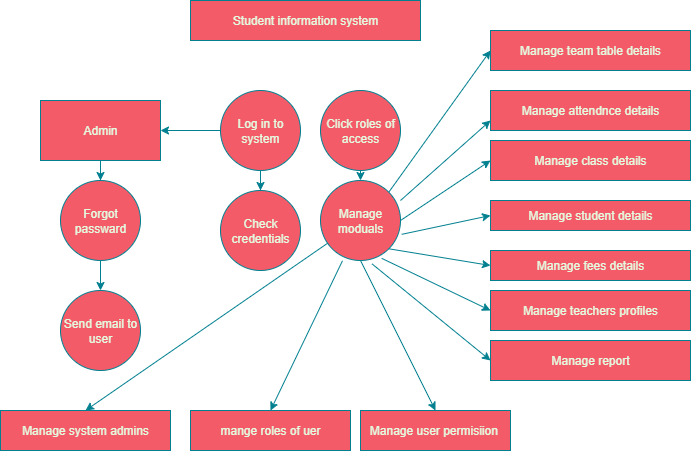

The diagram above was exported from draw.io. Its source (the exported page's mxGraphModel, read from the mxfile embedded in the PNG):
<mxGraphModel dx="1042" dy="562" grid="1" gridSize="10" guides="1" tooltips="1" connect="1" arrows="1" fold="1" page="1" pageScale="1" pageWidth="827" pageHeight="1169" background="#ffffff" math="0" shadow="0" adaptiveColors="none">
  <root>
    <mxCell id="0" />
    <mxCell id="1" parent="0" />
    <mxCell id="gJ7c2ORcNKjMw1yRVnQJ-2" value="Student information system" style="rounded=0;whiteSpace=wrap;html=1;labelBackgroundColor=none;fillColor=#F45B69;strokeColor=#028090;fontColor=#E4FDE1;" vertex="1" parent="1">
      <mxGeometry x="250" y="40" width="230" height="40" as="geometry" />
    </mxCell>
    <mxCell id="gJ7c2ORcNKjMw1yRVnQJ-5" value="" style="edgeStyle=orthogonalEdgeStyle;rounded=0;orthogonalLoop=1;jettySize=auto;html=1;labelBackgroundColor=none;strokeColor=#028090;fontColor=default;" edge="1" parent="1" source="gJ7c2ORcNKjMw1yRVnQJ-3" target="gJ7c2ORcNKjMw1yRVnQJ-4">
      <mxGeometry relative="1" as="geometry" />
    </mxCell>
    <mxCell id="gJ7c2ORcNKjMw1yRVnQJ-7" value="" style="edgeStyle=orthogonalEdgeStyle;rounded=0;orthogonalLoop=1;jettySize=auto;html=1;labelBackgroundColor=none;strokeColor=#028090;fontColor=default;" edge="1" parent="1" source="gJ7c2ORcNKjMw1yRVnQJ-3" target="gJ7c2ORcNKjMw1yRVnQJ-6">
      <mxGeometry relative="1" as="geometry" />
    </mxCell>
    <mxCell id="gJ7c2ORcNKjMw1yRVnQJ-3" value="Log in to system" style="ellipse;whiteSpace=wrap;html=1;aspect=fixed;labelBackgroundColor=none;fillColor=#F45B69;strokeColor=#028090;fontColor=#E4FDE1;" vertex="1" parent="1">
      <mxGeometry x="280" y="130" width="80" height="80" as="geometry" />
    </mxCell>
    <mxCell id="gJ7c2ORcNKjMw1yRVnQJ-4" value="Check credentials" style="ellipse;whiteSpace=wrap;html=1;aspect=fixed;labelBackgroundColor=none;fillColor=#F45B69;strokeColor=#028090;fontColor=#E4FDE1;" vertex="1" parent="1">
      <mxGeometry x="280" y="230" width="80" height="80" as="geometry" />
    </mxCell>
    <mxCell id="gJ7c2ORcNKjMw1yRVnQJ-9" value="" style="edgeStyle=orthogonalEdgeStyle;rounded=0;orthogonalLoop=1;jettySize=auto;html=1;labelBackgroundColor=none;strokeColor=#028090;fontColor=default;" edge="1" parent="1" source="gJ7c2ORcNKjMw1yRVnQJ-6" target="gJ7c2ORcNKjMw1yRVnQJ-8">
      <mxGeometry relative="1" as="geometry" />
    </mxCell>
    <mxCell id="gJ7c2ORcNKjMw1yRVnQJ-6" value="Admin" style="whiteSpace=wrap;html=1;labelBackgroundColor=none;fillColor=#F45B69;strokeColor=#028090;fontColor=#E4FDE1;" vertex="1" parent="1">
      <mxGeometry x="100" y="140" width="120" height="60" as="geometry" />
    </mxCell>
    <mxCell id="gJ7c2ORcNKjMw1yRVnQJ-14" value="" style="edgeStyle=orthogonalEdgeStyle;rounded=0;orthogonalLoop=1;jettySize=auto;html=1;labelBackgroundColor=none;strokeColor=#028090;fontColor=default;" edge="1" parent="1" source="gJ7c2ORcNKjMw1yRVnQJ-8" target="gJ7c2ORcNKjMw1yRVnQJ-13">
      <mxGeometry relative="1" as="geometry" />
    </mxCell>
    <mxCell id="gJ7c2ORcNKjMw1yRVnQJ-8" value="Forgot passward" style="ellipse;whiteSpace=wrap;html=1;labelBackgroundColor=none;fillColor=#F45B69;strokeColor=#028090;fontColor=#E4FDE1;" vertex="1" parent="1">
      <mxGeometry x="120" y="220" width="80" height="80" as="geometry" />
    </mxCell>
    <mxCell id="gJ7c2ORcNKjMw1yRVnQJ-55" style="edgeStyle=orthogonalEdgeStyle;rounded=0;orthogonalLoop=1;jettySize=auto;html=1;exitX=0.5;exitY=1;exitDx=0;exitDy=0;entryX=0.5;entryY=0;entryDx=0;entryDy=0;labelBackgroundColor=none;strokeColor=#028090;fontColor=default;" edge="1" parent="1" source="gJ7c2ORcNKjMw1yRVnQJ-10" target="gJ7c2ORcNKjMw1yRVnQJ-41">
      <mxGeometry relative="1" as="geometry" />
    </mxCell>
    <mxCell id="gJ7c2ORcNKjMw1yRVnQJ-10" value="Click roles of access" style="ellipse;whiteSpace=wrap;html=1;aspect=fixed;labelBackgroundColor=none;fillColor=#F45B69;strokeColor=#028090;fontColor=#E4FDE1;" vertex="1" parent="1">
      <mxGeometry x="380" y="130" width="80" height="80" as="geometry" />
    </mxCell>
    <mxCell id="gJ7c2ORcNKjMw1yRVnQJ-13" value="Send email to user" style="ellipse;whiteSpace=wrap;html=1;labelBackgroundColor=none;fillColor=#F45B69;strokeColor=#028090;fontColor=#E4FDE1;" vertex="1" parent="1">
      <mxGeometry x="120" y="330" width="80" height="80" as="geometry" />
    </mxCell>
    <mxCell id="gJ7c2ORcNKjMw1yRVnQJ-17" value="Manage system admins" style="rounded=0;whiteSpace=wrap;html=1;labelBackgroundColor=none;fillColor=#F45B69;strokeColor=#028090;fontColor=#E4FDE1;" vertex="1" parent="1">
      <mxGeometry x="60" y="450" width="170" height="40" as="geometry" />
    </mxCell>
    <mxCell id="gJ7c2ORcNKjMw1yRVnQJ-18" value="mange roles of uer" style="rounded=0;whiteSpace=wrap;html=1;labelBackgroundColor=none;fillColor=#F45B69;strokeColor=#028090;fontColor=#E4FDE1;" vertex="1" parent="1">
      <mxGeometry x="250" y="450" width="160" height="40" as="geometry" />
    </mxCell>
    <mxCell id="gJ7c2ORcNKjMw1yRVnQJ-19" value="Manage user permisiion&amp;nbsp;" style="rounded=0;whiteSpace=wrap;html=1;labelBackgroundColor=none;fillColor=#F45B69;strokeColor=#028090;fontColor=#E4FDE1;" vertex="1" parent="1">
      <mxGeometry x="420" y="450" width="150" height="40" as="geometry" />
    </mxCell>
    <mxCell id="gJ7c2ORcNKjMw1yRVnQJ-20" value="Manage team table details" style="rounded=0;whiteSpace=wrap;html=1;labelBackgroundColor=none;fillColor=#F45B69;strokeColor=#028090;fontColor=#E4FDE1;" vertex="1" parent="1">
      <mxGeometry x="550" y="70" width="200" height="40" as="geometry" />
    </mxCell>
    <mxCell id="gJ7c2ORcNKjMw1yRVnQJ-25" value="Manage attendnce details" style="rounded=0;whiteSpace=wrap;html=1;labelBackgroundColor=none;fillColor=#F45B69;strokeColor=#028090;fontColor=#E4FDE1;" vertex="1" parent="1">
      <mxGeometry x="550" y="130" width="200" height="40" as="geometry" />
    </mxCell>
    <mxCell id="gJ7c2ORcNKjMw1yRVnQJ-26" value="Manage class details" style="rounded=0;whiteSpace=wrap;html=1;labelBackgroundColor=none;fillColor=#F45B69;strokeColor=#028090;fontColor=#E4FDE1;" vertex="1" parent="1">
      <mxGeometry x="550" y="180" width="200" height="40" as="geometry" />
    </mxCell>
    <mxCell id="gJ7c2ORcNKjMw1yRVnQJ-27" value="Manage student details" style="rounded=0;whiteSpace=wrap;html=1;labelBackgroundColor=none;fillColor=#F45B69;strokeColor=#028090;fontColor=#E4FDE1;" vertex="1" parent="1">
      <mxGeometry x="550" y="240" width="200" height="30" as="geometry" />
    </mxCell>
    <mxCell id="gJ7c2ORcNKjMw1yRVnQJ-28" value="Manage fees details" style="rounded=0;whiteSpace=wrap;html=1;labelBackgroundColor=none;fillColor=#F45B69;strokeColor=#028090;fontColor=#E4FDE1;" vertex="1" parent="1">
      <mxGeometry x="550" y="290" width="200" height="30" as="geometry" />
    </mxCell>
    <mxCell id="gJ7c2ORcNKjMw1yRVnQJ-29" value="Manage teachers profiles" style="rounded=0;whiteSpace=wrap;html=1;labelBackgroundColor=none;fillColor=#F45B69;strokeColor=#028090;fontColor=#E4FDE1;" vertex="1" parent="1">
      <mxGeometry x="550" y="330" width="200" height="40" as="geometry" />
    </mxCell>
    <mxCell id="gJ7c2ORcNKjMw1yRVnQJ-30" value="Manage report" style="rounded=0;whiteSpace=wrap;html=1;labelBackgroundColor=none;fillColor=#F45B69;strokeColor=#028090;fontColor=#E4FDE1;" vertex="1" parent="1">
      <mxGeometry x="550" y="380" width="200" height="40" as="geometry" />
    </mxCell>
    <mxCell id="gJ7c2ORcNKjMw1yRVnQJ-37" value="" style="endArrow=classic;html=1;rounded=0;exitX=1;exitY=0;exitDx=0;exitDy=0;labelBackgroundColor=none;strokeColor=#028090;fontColor=default;" edge="1" parent="1" source="gJ7c2ORcNKjMw1yRVnQJ-41">
      <mxGeometry width="50" height="50" relative="1" as="geometry">
        <mxPoint x="460" y="250" as="sourcePoint" />
        <mxPoint x="550" y="90" as="targetPoint" />
        <Array as="points">
          <mxPoint x="550" y="90" />
        </Array>
      </mxGeometry>
    </mxCell>
    <mxCell id="gJ7c2ORcNKjMw1yRVnQJ-40" value="" style="endArrow=classic;html=1;rounded=0;entryX=0;entryY=0.75;entryDx=0;entryDy=0;labelBackgroundColor=none;strokeColor=#028090;fontColor=default;" edge="1" parent="1" target="gJ7c2ORcNKjMw1yRVnQJ-25">
      <mxGeometry width="50" height="50" relative="1" as="geometry">
        <mxPoint x="460" y="240" as="sourcePoint" />
        <mxPoint x="510" y="190" as="targetPoint" />
      </mxGeometry>
    </mxCell>
    <mxCell id="gJ7c2ORcNKjMw1yRVnQJ-41" value="Manage moduals" style="ellipse;whiteSpace=wrap;html=1;aspect=fixed;labelBackgroundColor=none;fillColor=#F45B69;strokeColor=#028090;fontColor=#E4FDE1;" vertex="1" parent="1">
      <mxGeometry x="380" y="220" width="80" height="80" as="geometry" />
    </mxCell>
    <mxCell id="gJ7c2ORcNKjMw1yRVnQJ-42" value="" style="endArrow=classic;html=1;rounded=0;entryX=0;entryY=0.5;entryDx=0;entryDy=0;exitX=1;exitY=0.5;exitDx=0;exitDy=0;labelBackgroundColor=none;strokeColor=#028090;fontColor=default;" edge="1" parent="1" source="gJ7c2ORcNKjMw1yRVnQJ-41" target="gJ7c2ORcNKjMw1yRVnQJ-26">
      <mxGeometry width="50" height="50" relative="1" as="geometry">
        <mxPoint x="460" y="280" as="sourcePoint" />
        <mxPoint x="510" y="230" as="targetPoint" />
      </mxGeometry>
    </mxCell>
    <mxCell id="gJ7c2ORcNKjMw1yRVnQJ-43" value="" style="endArrow=classic;html=1;rounded=0;entryX=0;entryY=0.5;entryDx=0;entryDy=0;exitX=1.015;exitY=0.673;exitDx=0;exitDy=0;exitPerimeter=0;labelBackgroundColor=none;strokeColor=#028090;fontColor=default;" edge="1" parent="1" source="gJ7c2ORcNKjMw1yRVnQJ-41" target="gJ7c2ORcNKjMw1yRVnQJ-27">
      <mxGeometry width="50" height="50" relative="1" as="geometry">
        <mxPoint x="455" y="300" as="sourcePoint" />
        <mxPoint x="505" y="250" as="targetPoint" />
      </mxGeometry>
    </mxCell>
    <mxCell id="gJ7c2ORcNKjMw1yRVnQJ-44" value="" style="endArrow=classic;html=1;rounded=0;entryX=0;entryY=0.5;entryDx=0;entryDy=0;exitX=1;exitY=1;exitDx=0;exitDy=0;labelBackgroundColor=none;strokeColor=#028090;fontColor=default;" edge="1" parent="1" source="gJ7c2ORcNKjMw1yRVnQJ-41" target="gJ7c2ORcNKjMw1yRVnQJ-28">
      <mxGeometry width="50" height="50" relative="1" as="geometry">
        <mxPoint x="450" y="340" as="sourcePoint" />
        <mxPoint x="500" y="290" as="targetPoint" />
      </mxGeometry>
    </mxCell>
    <mxCell id="gJ7c2ORcNKjMw1yRVnQJ-45" value="" style="endArrow=classic;html=1;rounded=0;entryX=0;entryY=0.5;entryDx=0;entryDy=0;exitX=0.765;exitY=0.973;exitDx=0;exitDy=0;exitPerimeter=0;labelBackgroundColor=none;strokeColor=#028090;fontColor=default;" edge="1" parent="1" source="gJ7c2ORcNKjMw1yRVnQJ-41" target="gJ7c2ORcNKjMw1yRVnQJ-29">
      <mxGeometry width="50" height="50" relative="1" as="geometry">
        <mxPoint x="470" y="380" as="sourcePoint" />
        <mxPoint x="520" y="330" as="targetPoint" />
      </mxGeometry>
    </mxCell>
    <mxCell id="gJ7c2ORcNKjMw1yRVnQJ-46" value="" style="endArrow=classic;html=1;rounded=0;entryX=0;entryY=0.5;entryDx=0;entryDy=0;exitX=0.645;exitY=1.043;exitDx=0;exitDy=0;exitPerimeter=0;labelBackgroundColor=none;strokeColor=#028090;fontColor=default;" edge="1" parent="1" source="gJ7c2ORcNKjMw1yRVnQJ-41" target="gJ7c2ORcNKjMw1yRVnQJ-30">
      <mxGeometry width="50" height="50" relative="1" as="geometry">
        <mxPoint x="430" y="310" as="sourcePoint" />
        <mxPoint x="464" y="320" as="targetPoint" />
      </mxGeometry>
    </mxCell>
    <mxCell id="gJ7c2ORcNKjMw1yRVnQJ-49" value="" style="endArrow=classic;html=1;rounded=0;entryX=0.5;entryY=0;entryDx=0;entryDy=0;labelBackgroundColor=none;strokeColor=#028090;fontColor=default;" edge="1" parent="1" source="gJ7c2ORcNKjMw1yRVnQJ-41" target="gJ7c2ORcNKjMw1yRVnQJ-17">
      <mxGeometry width="50" height="50" relative="1" as="geometry">
        <mxPoint x="280" y="375" as="sourcePoint" />
        <mxPoint x="330" y="325" as="targetPoint" />
      </mxGeometry>
    </mxCell>
    <mxCell id="gJ7c2ORcNKjMw1yRVnQJ-50" value="" style="endArrow=classic;html=1;rounded=0;entryX=0.5;entryY=0;entryDx=0;entryDy=0;exitX=0.275;exitY=1.003;exitDx=0;exitDy=0;exitPerimeter=0;labelBackgroundColor=none;strokeColor=#028090;fontColor=default;" edge="1" parent="1" source="gJ7c2ORcNKjMw1yRVnQJ-41" target="gJ7c2ORcNKjMw1yRVnQJ-18">
      <mxGeometry width="50" height="50" relative="1" as="geometry">
        <mxPoint x="390" y="320" as="sourcePoint" />
        <mxPoint x="440" y="270" as="targetPoint" />
      </mxGeometry>
    </mxCell>
    <mxCell id="gJ7c2ORcNKjMw1yRVnQJ-52" value="" style="endArrow=classic;html=1;rounded=0;labelBackgroundColor=none;strokeColor=#028090;fontColor=default;" edge="1" parent="1">
      <mxGeometry width="50" height="50" relative="1" as="geometry">
        <mxPoint x="390" y="320" as="sourcePoint" />
        <mxPoint x="390" y="320" as="targetPoint" />
      </mxGeometry>
    </mxCell>
    <mxCell id="gJ7c2ORcNKjMw1yRVnQJ-53" value="" style="endArrow=classic;html=1;rounded=0;entryX=0.5;entryY=0;entryDx=0;entryDy=0;exitX=0.5;exitY=1;exitDx=0;exitDy=0;labelBackgroundColor=none;strokeColor=#028090;fontColor=default;" edge="1" parent="1" source="gJ7c2ORcNKjMw1yRVnQJ-41" target="gJ7c2ORcNKjMw1yRVnQJ-19">
      <mxGeometry width="50" height="50" relative="1" as="geometry">
        <mxPoint x="395" y="380" as="sourcePoint" />
        <mxPoint x="445" y="330" as="targetPoint" />
      </mxGeometry>
    </mxCell>
    <mxCell id="gJ7c2ORcNKjMw1yRVnQJ-54" value="" style="endArrow=classic;html=1;rounded=0;labelBackgroundColor=none;strokeColor=#028090;fontColor=default;" edge="1" parent="1">
      <mxGeometry width="50" height="50" relative="1" as="geometry">
        <mxPoint x="390" y="320" as="sourcePoint" />
        <mxPoint x="390" y="320" as="targetPoint" />
      </mxGeometry>
    </mxCell>
  </root>
</mxGraphModel>